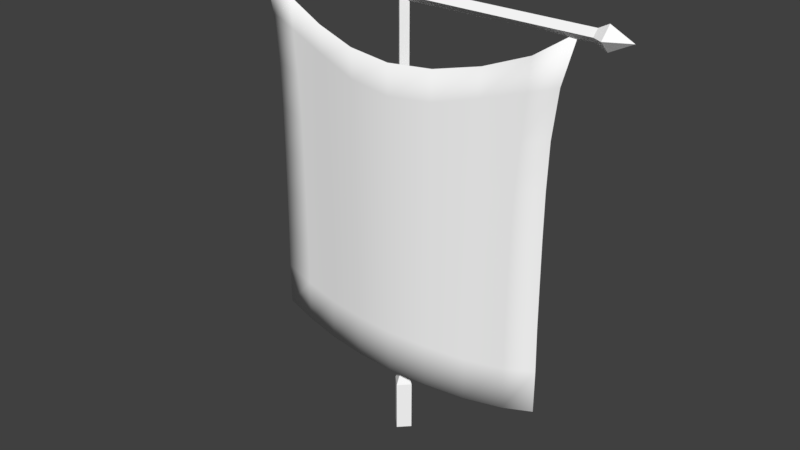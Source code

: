 # Source: Flag.blend  (saved by Blender 2.79.0; exported with 4.5.12 LTS)
import bpy
from mathutils import Matrix  # noqa: F401  (used for matrix-valued properties, if any)

bpy.ops.wm.read_factory_settings(use_empty=True)
scene = bpy.context.scene
scene.name = 'Scene'

# ---- collections
col_collection_1 = bpy.data.collections.new('Collection 1'); scene.collection.children.link(col_collection_1)

# ---- materials (node trees are filled in below, after node groups)
mat_cloth = bpy.data.materials.new('Cloth')
mat_cloth.alpha_threshold = 0.0
mat_cloth.use_transparent_shadow = False
mat_cloth.diffuse_color = (1.0, 1.0, 1.0, 1.0)
mat_cloth.roughness = 0.5

# ---- material node trees

# ---- world
world_world = bpy.data.worlds.new('World'); scene.world = world_world
world_world.color = (0.05088, 0.05088, 0.05088)
world_world.use_sun_shadow = False
world_world.sun_shadow_jitter_overblur = 0.0
world_world.cycles.sampling_method = 'MANUAL'

# ---- meshes
me_wood = bpy.data.meshes.new('Wood')
me_wood.from_pydata([(109.0, 250.0, 3.536), (109.0, 253.5, 4.7e-06), (109.0, 246.5, 5.234e-06), (109.0, 250.0, -3.536), (114.7, 250.0, 6.546), (114.7, 256.5, 1.639e-05), (114.7, 243.5, 5.462e-06), (114.7, 250.0, -6.546), (127.6, 250.0, 4.967e-06), (3.5, 246.5, 5.234e-06), (-109.0, 250.0, 3.536), (-109.0, 253.5, 4.7e-06), (-109.0, 246.5, 5.234e-06), (-109.0, 250.0, -3.536), (3.5, 25.61, 4.027e-06), (-2.299e-16, 250.0, -3.536), (2.299e-16, 250.0, 3.536), (-5.551e-16, 253.5, 4.7e-06), (-114.7, 250.0, 6.546), (-114.7, 256.5, 1.639e-05), (-114.7, 243.5, 5.462e-06), (-114.7, 250.0, -6.546), (-127.6, 250.0, 4.967e-06), (-3.5, 246.5, 5.234e-06), (-2.299e-16, 25.61, -3.536), (2.299e-16, 25.61, 3.536), (-3.5, 25.61, 4.027e-06), (6.115, 19.77, 3.723e-06), (-2.741e-14, 19.77, -6.177), (-2.661e-14, 19.77, 6.177), (-6.115, 19.77, 3.723e-06), (6.115, -10.23, 3.38e-06), (-2.741e-14, -10.23, -6.177), (-2.661e-14, -10.23, 6.177), (-6.115, -10.23, 3.38e-06)], [], [(15, 9, 14, 24), (3, 1, 5, 7), (16, 23, 26, 25), (3, 15, 17, 1), (0, 1, 17, 16), (7, 5, 8), (2, 3, 7, 6), (1, 0, 4, 5), (0, 2, 6, 4), (6, 7, 8), (5, 4, 8), (4, 6, 8), (16, 9, 2, 0), (9, 15, 3, 2), (23, 15, 24, 26), (13, 21, 19, 11), (9, 16, 25, 14), (13, 11, 17, 15), (10, 16, 17, 11), (21, 22, 19), (12, 20, 21, 13), (11, 19, 18, 10), (10, 18, 20, 12), (20, 22, 21), (19, 22, 18), (18, 22, 20), (16, 10, 12, 23), (23, 12, 13, 15), (26, 24, 28, 30), (24, 14, 27, 28), (14, 25, 29, 27), (25, 26, 30, 29), (28, 27, 31, 32), (30, 28, 32, 34), (27, 29, 33, 31), (29, 30, 34, 33)])
me_wood.polygons.foreach_set('use_smooth', [True] * 36)
_k = set([(0, 1), (0, 2), (0, 4), (0, 16), (1, 3), (1, 5), (1, 17), (2, 3), (2, 6), (2, 9), (3, 7), (3, 15), (4, 5), (4, 6), (4, 8), (5, 7), (5, 8), (6, 7), (6, 8), (7, 8), (9, 14), (9, 15), (9, 16), (10, 11), (10, 12), (10, 16), (10, 18), (11, 13), (11, 17), (11, 19), (12, 13), (12, 20), (12, 23), (13, 15), (13, 21), (14, 24), (14, 25), (14, 27), (15, 23), (15, 24), (16, 23), (16, 25), (18, 19), (18, 20), (18, 22), (19, 21), (19, 22), (20, 21), (20, 22), (21, 22), (23, 26), (24, 26), (24, 28), (25, 26), (25, 29), (26, 30), (27, 28), (27, 29), (27, 31), (28, 30), (28, 32), (29, 30), (29, 33), (30, 34)])
me_wood.attributes.new('sharp_edge', 'BOOLEAN', 'EDGE').data.foreach_set('value', [ (min(e.vertices), max(e.vertices)) in _k for e in me_wood.edges])
_uv = me_wood.uv_layers.new(name='UVMap')
_uv.uv.foreach_set('vector', [0.002032, 0.8816, 0.01438, 0.8635, 0.8874, 0.8449, 0.8849, 0.8649, 0.9414, 0.9639, 0.9395, 0.9456, 0.958, 0.947, 0.9585, 0.9637, 0.001271, 0.8459, 0.01355, 0.8278, 0.8806, 0.8058, 0.8841, 0.8251, 0.9414, 0.9639, 0.511, 0.9612, 0.511, 0.9434, 0.9395, 0.9456, 0.9393, 0.9259, 0.9395, 0.9456, 0.511, 0.9434, 0.511, 0.9255, 0.9585, 0.9637, 0.958, 0.947, 0.9986, 0.9496, 0.9392, 0.9829, 0.9414, 0.9639, 0.9585, 0.9637, 0.9642, 0.9905, 0.9395, 0.9456, 0.9393, 0.9259, 0.9611, 0.9294, 0.958, 0.947, 0.9393, 0.9259, 0.9399, 0.9043, 0.9708, 0.8995, 0.9611, 0.9294, 0.9642, 0.9905, 0.9585, 0.9637, 0.9986, 0.9496, 0.958, 0.947, 0.9611, 0.9294, 0.9986, 0.9496, 0.9611, 0.9294, 0.9708, 0.8995, 0.9986, 0.9496, 0.511, 0.9255, 0.5233, 0.9077, 0.9399, 0.9043, 0.9393, 0.9259, 0.5234, 0.9791, 0.511, 0.9612, 0.9414, 0.9639, 0.9392, 0.9829, 0.01508, 0.8993, 0.002032, 0.8816, 0.8849, 0.8649, 0.8823, 0.8843, 0.08053, 0.9639, 0.06344, 0.9637, 0.06389, 0.947, 0.08238, 0.9456, 0.01438, 0.8635, 0.001271, 0.8459, 0.8841, 0.8251, 0.8874, 0.8449, 0.08053, 0.9639, 0.08238, 0.9456, 0.511, 0.9434, 0.511, 0.9612, 0.0826, 0.9259, 0.511, 0.9255, 0.511, 0.9434, 0.08238, 0.9456, 0.06344, 0.9637, 0.02328, 0.9496, 0.06389, 0.947, 0.08266, 0.9829, 0.0577, 0.9905, 0.06344, 0.9637, 0.08053, 0.9639, 0.08238, 0.9456, 0.06389, 0.947, 0.06084, 0.9294, 0.0826, 0.9259, 0.0826, 0.9259, 0.06084, 0.9294, 0.05113, 0.8995, 0.08198, 0.9043, 0.0577, 0.9905, 0.02328, 0.9496, 0.06344, 0.9637, 0.06389, 0.947, 0.02328, 0.9496, 0.06084, 0.9294, 0.06084, 0.9294, 0.02328, 0.9496, 0.05113, 0.8995, 0.511, 0.9255, 0.0826, 0.9259, 0.08198, 0.9043, 0.4986, 0.9077, 0.4985, 0.9791, 0.08266, 0.9829, 0.08053, 0.9639, 0.511, 0.9612, 0.8823, 0.8843, 0.8849, 0.8649, 0.9077, 0.8687, 0.9018, 0.8951, 0.8849, 0.8649, 0.8874, 0.8449, 0.9085, 0.8445, 0.9077, 0.8687, 0.8874, 0.8449, 0.8841, 0.8251, 0.9068, 0.8204, 0.9085, 0.8445, 0.8841, 0.8251, 0.8806, 0.8058, 0.8997, 0.794, 0.9068, 0.8204, 0.9077, 0.8687, 0.9085, 0.8445, 0.9978, 0.8401, 0.9986, 0.8694, 0.9018, 0.8951, 0.9077, 0.8687, 0.9986, 0.8694, 0.998, 0.8993, 0.9085, 0.8445, 0.9068, 0.8204, 0.9956, 0.8111, 0.9978, 0.8401, 0.9068, 0.8204, 0.8997, 0.794, 0.9927, 0.7842, 0.9956, 0.8111])
me_wood.materials.append(mat_cloth)
me_wood.use_remesh_preserve_volume = False
me_wood.use_remesh_preserve_attributes = False
me_wood.use_mirror_vertex_groups = False
me_wood.update()
me_wood.normals_split_custom_set([tuple(v) for v in zip(*[iter([0.7107, -4.306e-10, -0.7035, 0.7107, -4.306e-10, -0.7035, 0.7107, -4.306e-10, -0.7035, 0.7107, -4.306e-10, -0.7035, -0.352, 0.6618, -0.6618, -0.352, 0.6618, -0.6618, -0.352, 0.6618, -0.6618, -0.352, 0.6618, -0.6618, -0.7107, -7.75e-09, 0.7035, -0.7107, -7.75e-09, 0.7035, -0.7107, -7.75e-09, 0.7035, -0.7107, -7.75e-09, 0.7035, 0.0, 0.7071, -0.7071, 0.0, 0.7071, -0.7071, 0.0, 0.7071, -0.7071, 0.0, 0.7071, -0.7071, 0.0, 0.7071, 0.7071, 0.0, 0.7071, 0.7071, 0.0, 0.7071, 0.7071, 0.0, 0.7071, 0.7071, 0.3363, 0.6659, -0.6659, 0.3363, 0.6659, -0.6659, 0.3363, 0.6659, -0.6659, -0.352, -0.6618, -0.6618, -0.352, -0.6618, -0.6618, -0.352, -0.6618, -0.6618, -0.352, -0.6618, -0.6618, -0.352, 0.6618, 0.6618, -0.352, 0.6618, 0.6618, -0.352, 0.6618, 0.6618, -0.352, 0.6618, 0.6618, -0.352, -0.6618, 0.6618, -0.352, -0.6618, 0.6618, -0.352, -0.6618, 0.6618, -0.352, -0.6618, 0.6618, 0.3363, -0.6659, -0.6659, 0.3363, -0.6659, -0.6659, 0.3363, -0.6659, -0.6659, 0.3363, 0.6659, 0.6659, 0.3363, 0.6659, 0.6659, 0.3363, 0.6659, 0.6659, 0.3363, -0.6659, 0.6659, 0.3363, -0.6659, 0.6659, 0.3363, -0.6659, 0.6659, 0.0, -0.7071, 0.7071, 0.0, -0.7071, 0.7071, 0.0, -0.7071, 0.7071, 0.0, -0.7071, 0.7071, 0.0, -0.7071, -0.7071, 0.0, -0.7071, -0.7071, 0.0, -0.7071, -0.7071, 0.0, -0.7071, -0.7071, -0.7107, -4.306e-10, -0.7035, -0.7107, -4.306e-10, -0.7035, -0.7107, -4.306e-10, -0.7035, -0.7107, -4.306e-10, -0.7035, 0.352, 0.6618, -0.6618, 0.352, 0.6618, -0.6618, 0.352, 0.6618, -0.6618, 0.352, 0.6618, -0.6618, 0.7107, -7.75e-09, 0.7035, 0.7107, -7.75e-09, 0.7035, 0.7107, -7.75e-09, 0.7035, 0.7107, -7.75e-09, 0.7035, 0.0, 0.7071, -0.7071, 0.0, 0.7071, -0.7071, 0.0, 0.7071, -0.7071, 0.0, 0.7071, -0.7071, 0.0, 0.7071, 0.7071, 0.0, 0.7071, 0.7071, 0.0, 0.7071, 0.7071, 0.0, 0.7071, 0.7071, -0.3363, 0.6659, -0.6659, -0.3363, 0.6659, -0.6659, -0.3363, 0.6659, -0.6659, 0.352, -0.6618, -0.6618, 0.352, -0.6618, -0.6618, 0.352, -0.6618, -0.6618, 0.352, -0.6618, -0.6618, 0.352, 0.6618, 0.6618, 0.352, 0.6618, 0.6618, 0.352, 0.6618, 0.6618, 0.352, 0.6618, 0.6618, 0.352, -0.6618, 0.6618, 0.352, -0.6618, 0.6618, 0.352, -0.6618, 0.6618, 0.352, -0.6618, 0.6618, -0.3363, -0.6659, -0.6659, -0.3363, -0.6659, -0.6659, -0.3363, -0.6659, -0.6659, -0.3363, 0.6659, 0.6659, -0.3363, 0.6659, 0.6659, -0.3363, 0.6659, 0.6659, -0.3363, -0.6659, 0.6659, -0.3363, -0.6659, 0.6659, -0.3363, -0.6659, 0.6659, 0.0, -0.7071, 0.7071, 0.0, -0.7071, 0.7071, 0.0, -0.7071, 0.7071, 0.0, -0.7071, 0.7071, 0.0, -0.7071, -0.7071, 0.0, -0.7071, -0.7071, 0.0, -0.7071, -0.7071, 0.0, -0.7071, -0.7071, -0.6773, 0.3031, -0.6704, -0.6773, 0.3031, -0.6704, -0.6773, 0.3031, -0.6704, -0.6773, 0.3031, -0.6704, 0.6773, 0.3031, -0.6704, 0.6773, 0.3031, -0.6704, 0.6773, 0.3031, -0.6704, 0.6773, 0.3031, -0.6704, 0.6773, 0.3031, 0.6704, 0.6773, 0.3031, 0.6704, 0.6773, 0.3031, 0.6704, 0.6773, 0.3031, 0.6704, -0.6773, 0.3031, 0.6704, -0.6773, 0.3031, 0.6704, -0.6773, 0.3031, 0.6704, -0.6773, 0.3031, 0.6704, 0.7107, 7.315e-09, -0.7035, 0.7107, 7.315e-09, -0.7035, 0.7107, 7.315e-09, -0.7035, 0.7107, 7.315e-09, -0.7035, -0.7107, 7.315e-09, -0.7035, -0.7107, 7.315e-09, -0.7035, -0.7107, 7.315e-09, -0.7035, -0.7107, 7.315e-09, -0.7035, 0.7107, -1.463e-08, 0.7035, 0.7107, -1.463e-08, 0.7035, 0.7107, -1.463e-08, 0.7035, 0.7107, -1.463e-08, 0.7035, -0.7107, -1.463e-08, 0.7035, -0.7107, -1.463e-08, 0.7035, -0.7107, -1.463e-08, 0.7035, -0.7107, -1.463e-08, 0.7035])] * 3)])
me_cloth = bpy.data.meshes.new('Cloth')
me_cloth.from_pydata([(-89.24, -209.7, 0.6308), (89.41, -209.8, 0.6438), (-100.0, -5.478e-13, 0.02272), (100.0, -5.922e-13, 0.02275), (-92.33, -27.73, 0.4169), (-89.29, -54.67, 0.6476), (-88.46, -81.18, 0.6873), (-88.36, -107.4, 0.7139), (-88.51, -133.3, 0.7048), (-88.72, -159.0, 0.6869), (-89.27, -184.5, 0.6355), (-71.21, -214.4, 2.909), (-48.29, -216.4, 7.035), (-24.18, -215.9, 11.11), (0.1626, -215.6, 12.95), (24.21, -215.9, 11.15), (48.29, -216.4, 7.094), (71.31, -214.4, 2.945), (89.4, -184.5, 0.6376), (88.83, -159.1, 0.6811), (88.61, -133.4, 0.6986), (88.46, -107.4, 0.7078), (88.55, -81.21, 0.6814), (89.36, -54.69, 0.6426), (92.37, -27.74, 0.415), (77.16, -15.36, 1.783), (52.29, -24.77, 6.204), (26.42, -30.59, 10.81), (0.001617, -32.55, 12.95), (-26.41, -30.59, 10.81), (-52.29, -24.77, 6.204), (-77.16, -15.36, 1.782), (-70.72, -189.2, 3.001), (-70.48, -163.7, 3.048), (-70.66, -138.0, 3.021), (-71.05, -112.0, 2.956), (-71.79, -85.84, 2.822), (-73.54, -59.44, 2.487), (-76.34, -33.11, 2.157), (-48.23, -191.2, 7.062), (-48.68, -165.7, 6.988), (-49.36, -140.1, 6.861), (-50.07, -114.3, 6.729), (-50.86, -88.29, 6.574), (-51.56, -62.44, 6.374), (-51.5, -40.91, 6.335), (-24.22, -190.6, 11.12), (-24.3, -165.2, 11.12), (-24.84, -139.6, 11.04), (-25.36, -114.1, 10.97), (-25.7, -88.78, 10.92), (-25.94, -66.02, 10.87), (-26.15, -47.98, 10.84), (0.07551, -190.4, 12.95), (0.02035, -164.9, 12.95), (0.0152, -139.4, 12.95), (0.01213, -114.0, 12.95), (0.008229, -90.2, 12.95), (0.007414, -68.88, 12.95), (0.003519, -50.41, 12.95), (24.26, -190.6, 11.14), (24.34, -165.2, 11.12), (24.88, -139.6, 11.04), (25.38, -114.1, 10.97), (25.72, -88.78, 10.92), (25.96, -66.02, 10.87), (26.16, -47.97, 10.84), (48.27, -191.2, 7.082), (48.71, -165.7, 6.989), (49.39, -140.1, 6.86), (50.1, -114.3, 6.727), (50.88, -88.29, 6.573), (51.57, -62.44, 6.374), (51.5, -40.91, 6.334), (70.84, -189.2, 3.007), (70.56, -163.7, 3.042), (70.73, -138.0, 3.014), (71.12, -112.1, 2.949), (71.85, -85.86, 2.815), (73.58, -59.45, 2.482), (76.35, -33.12, 2.156), (-89.24, -209.7, 0.6208), (89.41, -209.8, 0.6338), (-100.0, -1.801e-05, 0.01273), (100.0, -1.801e-05, 0.01276), (-92.33, -27.73, 0.4069), (-89.29, -54.67, 0.6376), (-88.46, -81.18, 0.6773), (-88.36, -107.4, 0.7039), (-88.51, -133.3, 0.6948), (-88.72, -159.0, 0.6769), (-89.27, -184.5, 0.6256), (-71.21, -214.4, 2.899), (-48.29, -216.4, 7.025), (-24.17, -215.9, 11.1), (0.1626, -215.6, 12.94), (24.21, -215.9, 11.14), (48.29, -216.4, 7.084), (71.31, -214.4, 2.935), (89.4, -184.5, 0.6276), (88.83, -159.1, 0.6712), (88.61, -133.4, 0.6886), (88.46, -107.4, 0.6978), (88.55, -81.21, 0.6714), (89.36, -54.69, 0.6327), (92.37, -27.74, 0.405), (77.16, -15.36, 1.773), (52.29, -24.77, 6.194), (26.41, -30.59, 10.8), (0.001617, -32.55, 12.94), (-26.41, -30.59, 10.8), (-52.29, -24.77, 6.194), (-77.16, -15.36, 1.772), (-70.72, -189.2, 2.991), (-70.48, -163.7, 3.038), (-70.66, -138.0, 3.011), (-71.05, -112.0, 2.946), (-71.79, -85.84, 2.812), (-73.54, -59.44, 2.477), (-76.33, -33.11, 2.147), (-48.23, -191.2, 7.052), (-48.68, -165.7, 6.978), (-49.36, -140.1, 6.851), (-50.07, -114.3, 6.719), (-50.86, -88.29, 6.564), (-51.56, -62.44, 6.364), (-51.5, -40.91, 6.325), (-24.22, -190.6, 11.11), (-24.3, -165.2, 11.11), (-24.84, -139.6, 11.03), (-25.35, -114.1, 10.96), (-25.7, -88.78, 10.91), (-25.94, -66.02, 10.86), (-26.15, -47.98, 10.83), (0.07551, -190.4, 12.94), (0.02035, -164.9, 12.94), (0.0152, -139.4, 12.94), (0.01213, -114.0, 12.94), (0.008229, -90.2, 12.94), (0.007414, -68.88, 12.94), (0.003519, -50.41, 12.94), (24.26, -190.6, 11.13), (24.34, -165.2, 11.11), (24.87, -139.6, 11.03), (25.38, -114.1, 10.96), (25.72, -88.78, 10.91), (25.96, -66.02, 10.86), (26.16, -47.97, 10.83), (48.27, -191.2, 7.072), (48.71, -165.7, 6.979), (49.39, -140.1, 6.85), (50.1, -114.3, 6.717), (50.88, -88.29, 6.563), (51.57, -62.44, 6.364), (51.5, -40.91, 6.324), (70.84, -189.2, 2.997), (70.56, -163.7, 3.032), (70.73, -138.0, 3.004), (71.12, -112.1, 2.939), (71.85, -85.86, 2.805), (73.58, -59.45, 2.472), (76.35, -33.12, 2.146)], [], [(80, 24, 3, 25), (4, 38, 31, 2), (38, 45, 30, 31), (45, 52, 29, 30), (52, 59, 28, 29), (59, 66, 27, 28), (66, 73, 26, 27), (73, 80, 25, 26), (0, 11, 32, 10), (10, 32, 33, 9), (9, 33, 34, 8), (8, 34, 35, 7), (7, 35, 36, 6), (6, 36, 37, 5), (5, 37, 38, 4), (11, 12, 39, 32), (32, 39, 40, 33), (33, 40, 41, 34), (34, 41, 42, 35), (35, 42, 43, 36), (36, 43, 44, 37), (37, 44, 45, 38), (12, 13, 46, 39), (39, 46, 47, 40), (40, 47, 48, 41), (41, 48, 49, 42), (42, 49, 50, 43), (43, 50, 51, 44), (44, 51, 52, 45), (13, 14, 53, 46), (46, 53, 54, 47), (47, 54, 55, 48), (48, 55, 56, 49), (49, 56, 57, 50), (50, 57, 58, 51), (51, 58, 59, 52), (14, 15, 60, 53), (53, 60, 61, 54), (54, 61, 62, 55), (55, 62, 63, 56), (56, 63, 64, 57), (57, 64, 65, 58), (58, 65, 66, 59), (15, 16, 67, 60), (60, 67, 68, 61), (61, 68, 69, 62), (62, 69, 70, 63), (63, 70, 71, 64), (64, 71, 72, 65), (65, 72, 73, 66), (16, 17, 74, 67), (67, 74, 75, 68), (68, 75, 76, 69), (69, 76, 77, 70), (70, 77, 78, 71), (71, 78, 79, 72), (72, 79, 80, 73), (17, 1, 18, 74), (74, 18, 19, 75), (75, 19, 20, 76), (76, 20, 21, 77), (77, 21, 22, 78), (78, 22, 23, 79), (79, 23, 24, 80), (161, 106, 84, 105), (85, 83, 112, 119), (119, 112, 111, 126), (126, 111, 110, 133), (133, 110, 109, 140), (140, 109, 108, 147), (147, 108, 107, 154), (154, 107, 106, 161), (81, 91, 113, 92), (91, 90, 114, 113), (90, 89, 115, 114), (89, 88, 116, 115), (88, 87, 117, 116), (87, 86, 118, 117), (86, 85, 119, 118), (92, 113, 120, 93), (113, 114, 121, 120), (114, 115, 122, 121), (115, 116, 123, 122), (116, 117, 124, 123), (117, 118, 125, 124), (118, 119, 126, 125), (93, 120, 127, 94), (120, 121, 128, 127), (121, 122, 129, 128), (122, 123, 130, 129), (123, 124, 131, 130), (124, 125, 132, 131), (125, 126, 133, 132), (94, 127, 134, 95), (127, 128, 135, 134), (128, 129, 136, 135), (129, 130, 137, 136), (130, 131, 138, 137), (131, 132, 139, 138), (132, 133, 140, 139), (95, 134, 141, 96), (134, 135, 142, 141), (135, 136, 143, 142), (136, 137, 144, 143), (137, 138, 145, 144), (138, 139, 146, 145), (139, 140, 147, 146), (96, 141, 148, 97), (141, 142, 149, 148), (142, 143, 150, 149), (143, 144, 151, 150), (144, 145, 152, 151), (145, 146, 153, 152), (146, 147, 154, 153), (97, 148, 155, 98), (148, 149, 156, 155), (149, 150, 157, 156), (150, 151, 158, 157), (151, 152, 159, 158), (152, 153, 160, 159), (153, 154, 161, 160), (98, 155, 99, 82), (155, 156, 100, 99), (156, 157, 101, 100), (157, 158, 102, 101), (158, 159, 103, 102), (159, 160, 104, 103), (160, 161, 105, 104), (3, 24, 105, 84), (25, 3, 84, 106), (2, 31, 112, 83), (4, 2, 83, 85), (31, 30, 111, 112), (30, 29, 110, 111), (29, 28, 109, 110), (28, 27, 108, 109), (27, 26, 107, 108), (26, 25, 106, 107), (11, 0, 81, 92), (0, 10, 91, 81), (10, 9, 90, 91), (9, 8, 89, 90), (8, 7, 88, 89), (7, 6, 87, 88), (6, 5, 86, 87), (5, 4, 85, 86), (12, 11, 92, 93), (13, 12, 93, 94), (14, 13, 94, 95), (15, 14, 95, 96), (16, 15, 96, 97), (17, 16, 97, 98), (1, 17, 98, 82), (18, 1, 82, 99), (19, 18, 99, 100), (20, 19, 100, 101), (21, 20, 101, 102), (22, 21, 102, 103), (23, 22, 103, 104), (24, 23, 104, 105)])
me_cloth.polygons.foreach_set('use_smooth', [True] * 160)
_uv = me_cloth.uv_layers.new(name='UVMap')
_uv.uv.foreach_set('vector', [0.7116, 0.6817, 0.7757, 0.7016, 0.8063, 0.8042, 0.7148, 0.7474, 0.0362, 0.7016, 0.1003, 0.6817, 0.09695, 0.7474, 0.005497, 0.8042, 0.1003, 0.6817, 0.1997, 0.6528, 0.1965, 0.7126, 0.09695, 0.7474, 0.1997, 0.6528, 0.3012, 0.6267, 0.3001, 0.691, 0.1965, 0.7126, 0.3012, 0.6267, 0.4059, 0.6177, 0.4059, 0.6838, 0.3001, 0.691, 0.4059, 0.6177, 0.5106, 0.6267, 0.5117, 0.691, 0.4059, 0.6838, 0.5106, 0.6267, 0.6121, 0.6528, 0.6153, 0.7126, 0.5117, 0.691, 0.6121, 0.6528, 0.7116, 0.6817, 0.7148, 0.7474, 0.6153, 0.7126, 0.04857, 0.02822, 0.1208, 0.01088, 0.1227, 0.1042, 0.04845, 0.1216, 0.04845, 0.1216, 0.1227, 0.1042, 0.1237, 0.1985, 0.05065, 0.2158, 0.05065, 0.2158, 0.1237, 0.1985, 0.123, 0.2936, 0.05151, 0.3109, 0.05151, 0.3109, 0.123, 0.2936, 0.1214, 0.3897, 0.05209, 0.4069, 0.05209, 0.4069, 0.1214, 0.3897, 0.1184, 0.4866, 0.05169, 0.5039, 0.05169, 0.5039, 0.1184, 0.4866, 0.1114, 0.5843, 0.04837, 0.6019, 0.04837, 0.6019, 0.1114, 0.5843, 0.1003, 0.6817, 0.0362, 0.7016, 0.1208, 0.01088, 0.2126, 0.003411, 0.2128, 0.09679, 0.1227, 0.1042, 0.1227, 0.1042, 0.2128, 0.09679, 0.211, 0.191, 0.1237, 0.1985, 0.1237, 0.1985, 0.211, 0.191, 0.2083, 0.2858, 0.123, 0.2936, 0.123, 0.2936, 0.2083, 0.2858, 0.2054, 0.3814, 0.1214, 0.3897, 0.1214, 0.3897, 0.2054, 0.3814, 0.2023, 0.4775, 0.1184, 0.4866, 0.1184, 0.4866, 0.2023, 0.4775, 0.1995, 0.5732, 0.1114, 0.5843, 0.1114, 0.5843, 0.1995, 0.5732, 0.1997, 0.6528, 0.1003, 0.6817, 0.2126, 0.003411, 0.3091, 0.005535, 0.3089, 0.0989, 0.2128, 0.09679, 0.2128, 0.09679, 0.3089, 0.0989, 0.3086, 0.1931, 0.211, 0.191, 0.211, 0.191, 0.3086, 0.1931, 0.3064, 0.2878, 0.2083, 0.2858, 0.2083, 0.2858, 0.3064, 0.2878, 0.3044, 0.382, 0.2054, 0.3814, 0.2054, 0.3814, 0.3044, 0.382, 0.303, 0.4757, 0.2023, 0.4775, 0.2023, 0.4775, 0.303, 0.4757, 0.302, 0.5599, 0.1995, 0.5732, 0.1995, 0.5732, 0.302, 0.5599, 0.3012, 0.6267, 0.1997, 0.6528, 0.3091, 0.005535, 0.4065, 0.006527, 0.4062, 0.0999, 0.3089, 0.0989, 0.3089, 0.0989, 0.4062, 0.0999, 0.406, 0.1941, 0.3086, 0.1931, 0.3086, 0.1931, 0.406, 0.1941, 0.406, 0.2886, 0.3064, 0.2878, 0.3064, 0.2878, 0.406, 0.2886, 0.4059, 0.3823, 0.3044, 0.382, 0.3044, 0.382, 0.4059, 0.3823, 0.4059, 0.4705, 0.303, 0.4757, 0.303, 0.4757, 0.4059, 0.4705, 0.4059, 0.5494, 0.302, 0.5599, 0.302, 0.5599, 0.4059, 0.5494, 0.4059, 0.6177, 0.3012, 0.6267, 0.4065, 0.006527, 0.5028, 0.005563, 0.503, 0.09893, 0.4062, 0.0999, 0.4062, 0.0999, 0.503, 0.09893, 0.5034, 0.1932, 0.406, 0.1941, 0.406, 0.1941, 0.5034, 0.1932, 0.5055, 0.2878, 0.406, 0.2886, 0.406, 0.2886, 0.5055, 0.2878, 0.5075, 0.382, 0.4059, 0.3823, 0.4059, 0.3823, 0.5075, 0.382, 0.5089, 0.4757, 0.4059, 0.4705, 0.4059, 0.4705, 0.5089, 0.4757, 0.5098, 0.5599, 0.4059, 0.5494, 0.4059, 0.5494, 0.5098, 0.5599, 0.5106, 0.6267, 0.4059, 0.6177, 0.5028, 0.005563, 0.5993, 0.003437, 0.5992, 0.09682, 0.503, 0.09893, 0.503, 0.09893, 0.5992, 0.09682, 0.6009, 0.191, 0.5034, 0.1932, 0.5034, 0.1932, 0.6009, 0.191, 0.6037, 0.2859, 0.5055, 0.2878, 0.5055, 0.2878, 0.6037, 0.2859, 0.6065, 0.3814, 0.5075, 0.382, 0.5075, 0.382, 0.6065, 0.3814, 0.6096, 0.4776, 0.5089, 0.4757, 0.5089, 0.4757, 0.6096, 0.4776, 0.6124, 0.5732, 0.5098, 0.5599, 0.5098, 0.5599, 0.6124, 0.5732, 0.6121, 0.6528, 0.5106, 0.6267, 0.5993, 0.003437, 0.6914, 0.0108, 0.6895, 0.1042, 0.5992, 0.09682, 0.5992, 0.09682, 0.6895, 0.1042, 0.6884, 0.1984, 0.6009, 0.191, 0.6009, 0.191, 0.6884, 0.1984, 0.6891, 0.2935, 0.6037, 0.2859, 0.6037, 0.2859, 0.6891, 0.2935, 0.6906, 0.3896, 0.6065, 0.3814, 0.6065, 0.3814, 0.6906, 0.3896, 0.6936, 0.4865, 0.6096, 0.4776, 0.6096, 0.4776, 0.6936, 0.4865, 0.7005, 0.5842, 0.6124, 0.5732, 0.6124, 0.5732, 0.7005, 0.5842, 0.7116, 0.6817, 0.6121, 0.6528, 0.6914, 0.0108, 0.7639, 0.02806, 0.7639, 0.1214, 0.6895, 0.1042, 0.6895, 0.1042, 0.7639, 0.1214, 0.7616, 0.2157, 0.6884, 0.1984, 0.6884, 0.1984, 0.7616, 0.2157, 0.7607, 0.3108, 0.6891, 0.2935, 0.6891, 0.2935, 0.7607, 0.3108, 0.7601, 0.4068, 0.6906, 0.3896, 0.6906, 0.3896, 0.7601, 0.4068, 0.7605, 0.5038, 0.6936, 0.4865, 0.6936, 0.4865, 0.7605, 0.5038, 0.7637, 0.6019, 0.7005, 0.5842, 0.7005, 0.5842, 0.7637, 0.6019, 0.7757, 0.7016, 0.7116, 0.6817, 0.7116, 0.6817, 0.7148, 0.7474, 0.8063, 0.8042, 0.7757, 0.7016, 0.0362, 0.7016, 0.005497, 0.8042, 0.09695, 0.7474, 0.1003, 0.6817, 0.1003, 0.6817, 0.09695, 0.7474, 0.1965, 0.7126, 0.1997, 0.6528, 0.1997, 0.6528, 0.1965, 0.7126, 0.3001, 0.691, 0.3012, 0.6267, 0.3012, 0.6267, 0.3001, 0.691, 0.4059, 0.6838, 0.4059, 0.6177, 0.4059, 0.6177, 0.4059, 0.6838, 0.5117, 0.691, 0.5106, 0.6267, 0.5106, 0.6267, 0.5117, 0.691, 0.6153, 0.7126, 0.6121, 0.6528, 0.6121, 0.6528, 0.6153, 0.7126, 0.7148, 0.7474, 0.7116, 0.6817, 0.04857, 0.02822, 0.04845, 0.1216, 0.1227, 0.1042, 0.1208, 0.01088, 0.04845, 0.1216, 0.05065, 0.2158, 0.1237, 0.1985, 0.1227, 0.1042, 0.05065, 0.2158, 0.05151, 0.3109, 0.123, 0.2936, 0.1237, 0.1985, 0.05151, 0.3109, 0.05209, 0.4069, 0.1214, 0.3897, 0.123, 0.2936, 0.05209, 0.4069, 0.05169, 0.5039, 0.1184, 0.4866, 0.1214, 0.3897, 0.05169, 0.5039, 0.04837, 0.6019, 0.1114, 0.5843, 0.1184, 0.4866, 0.04837, 0.6019, 0.0362, 0.7016, 0.1003, 0.6817, 0.1114, 0.5843, 0.1208, 0.01088, 0.1227, 0.1042, 0.2128, 0.09679, 0.2126, 0.003411, 0.1227, 0.1042, 0.1237, 0.1985, 0.211, 0.191, 0.2128, 0.09679, 0.1237, 0.1985, 0.123, 0.2936, 0.2083, 0.2858, 0.211, 0.191, 0.123, 0.2936, 0.1214, 0.3897, 0.2054, 0.3814, 0.2083, 0.2858, 0.1214, 0.3897, 0.1184, 0.4866, 0.2023, 0.4775, 0.2054, 0.3814, 0.1184, 0.4866, 0.1114, 0.5843, 0.1995, 0.5732, 0.2023, 0.4775, 0.1114, 0.5843, 0.1003, 0.6817, 0.1997, 0.6528, 0.1995, 0.5732, 0.2126, 0.003411, 0.2128, 0.09679, 0.3089, 0.0989, 0.3091, 0.005535, 0.2128, 0.09679, 0.211, 0.191, 0.3086, 0.1931, 0.3089, 0.0989, 0.211, 0.191, 0.2083, 0.2858, 0.3064, 0.2878, 0.3086, 0.1931, 0.2083, 0.2858, 0.2054, 0.3814, 0.3044, 0.382, 0.3064, 0.2878, 0.2054, 0.3814, 0.2023, 0.4775, 0.303, 0.4757, 0.3044, 0.382, 0.2023, 0.4775, 0.1995, 0.5732, 0.302, 0.5599, 0.303, 0.4757, 0.1995, 0.5732, 0.1997, 0.6528, 0.3012, 0.6267, 0.302, 0.5599, 0.3091, 0.005535, 0.3089, 0.0989, 0.4062, 0.0999, 0.4065, 0.006527, 0.3089, 0.0989, 0.3086, 0.1931, 0.406, 0.1941, 0.4062, 0.0999, 0.3086, 0.1931, 0.3064, 0.2878, 0.406, 0.2886, 0.406, 0.1941, 0.3064, 0.2878, 0.3044, 0.382, 0.4059, 0.3823, 0.406, 0.2886, 0.3044, 0.382, 0.303, 0.4757, 0.4059, 0.4705, 0.4059, 0.3823, 0.303, 0.4757, 0.302, 0.5599, 0.4059, 0.5494, 0.4059, 0.4705, 0.302, 0.5599, 0.3012, 0.6267, 0.4059, 0.6177, 0.4059, 0.5494, 0.4065, 0.006527, 0.4062, 0.0999, 0.503, 0.09893, 0.5028, 0.005563, 0.4062, 0.0999, 0.406, 0.1941, 0.5034, 0.1932, 0.503, 0.09893, 0.406, 0.1941, 0.406, 0.2886, 0.5055, 0.2878, 0.5034, 0.1932, 0.406, 0.2886, 0.4059, 0.3823, 0.5075, 0.382, 0.5055, 0.2878, 0.4059, 0.3823, 0.4059, 0.4705, 0.5089, 0.4757, 0.5075, 0.382, 0.4059, 0.4705, 0.4059, 0.5494, 0.5098, 0.5599, 0.5089, 0.4757, 0.4059, 0.5494, 0.4059, 0.6177, 0.5106, 0.6267, 0.5098, 0.5599, 0.5028, 0.005563, 0.503, 0.09893, 0.5992, 0.09682, 0.5993, 0.003437, 0.503, 0.09893, 0.5034, 0.1932, 0.6009, 0.191, 0.5992, 0.09682, 0.5034, 0.1932, 0.5055, 0.2878, 0.6037, 0.2859, 0.6009, 0.191, 0.5055, 0.2878, 0.5075, 0.382, 0.6065, 0.3814, 0.6037, 0.2859, 0.5075, 0.382, 0.5089, 0.4757, 0.6096, 0.4776, 0.6065, 0.3814, 0.5089, 0.4757, 0.5098, 0.5599, 0.6124, 0.5732, 0.6096, 0.4776, 0.5098, 0.5599, 0.5106, 0.6267, 0.6121, 0.6528, 0.6124, 0.5732, 0.5993, 0.003437, 0.5992, 0.09682, 0.6895, 0.1042, 0.6914, 0.0108, 0.5992, 0.09682, 0.6009, 0.191, 0.6884, 0.1984, 0.6895, 0.1042, 0.6009, 0.191, 0.6037, 0.2859, 0.6891, 0.2935, 0.6884, 0.1984, 0.6037, 0.2859, 0.6065, 0.3814, 0.6906, 0.3896, 0.6891, 0.2935, 0.6065, 0.3814, 0.6096, 0.4776, 0.6936, 0.4865, 0.6906, 0.3896, 0.6096, 0.4776, 0.6124, 0.5732, 0.7005, 0.5842, 0.6936, 0.4865, 0.6124, 0.5732, 0.6121, 0.6528, 0.7116, 0.6817, 0.7005, 0.5842, 0.6914, 0.0108, 0.6895, 0.1042, 0.7639, 0.1214, 0.7639, 0.02806, 0.6895, 0.1042, 0.6884, 0.1984, 0.7616, 0.2157, 0.7639, 0.1214, 0.6884, 0.1984, 0.6891, 0.2935, 0.7607, 0.3108, 0.7616, 0.2157, 0.6891, 0.2935, 0.6906, 0.3896, 0.7601, 0.4068, 0.7607, 0.3108, 0.6906, 0.3896, 0.6936, 0.4865, 0.7605, 0.5038, 0.7601, 0.4068, 0.6936, 0.4865, 0.7005, 0.5842, 0.7637, 0.6019, 0.7605, 0.5038, 0.7005, 0.5842, 0.7116, 0.6817, 0.7757, 0.7016, 0.7637, 0.6019, 0.8063, 0.8042, 0.7757, 0.7016, 0.7757, 0.7016, 0.8063, 0.8042, 0.7148, 0.7474, 0.8063, 0.8042, 0.8063, 0.8042, 0.7148, 0.7474, 0.005497, 0.8042, 0.09695, 0.7474, 0.09695, 0.7474, 0.005497, 0.8042, 0.0362, 0.7016, 0.005497, 0.8042, 0.005497, 0.8042, 0.0362, 0.7016, 0.09695, 0.7474, 0.1965, 0.7126, 0.1965, 0.7126, 0.09695, 0.7474, 0.1965, 0.7126, 0.3001, 0.691, 0.3001, 0.691, 0.1965, 0.7126, 0.3001, 0.691, 0.4059, 0.6838, 0.4059, 0.6838, 0.3001, 0.691, 0.4059, 0.6838, 0.5117, 0.691, 0.5117, 0.691, 0.4059, 0.6838, 0.5117, 0.691, 0.6153, 0.7126, 0.6153, 0.7126, 0.5117, 0.691, 0.6153, 0.7126, 0.7148, 0.7474, 0.7148, 0.7474, 0.6153, 0.7126, 0.1208, 0.01088, 0.04857, 0.02822, 0.04857, 0.02822, 0.1208, 0.01088, 0.04857, 0.02822, 0.04845, 0.1216, 0.04845, 0.1216, 0.04857, 0.02822, 0.04845, 0.1216, 0.05065, 0.2158, 0.05065, 0.2158, 0.04845, 0.1216, 0.05065, 0.2158, 0.05151, 0.3109, 0.05151, 0.3109, 0.05065, 0.2158, 0.05151, 0.3109, 0.05209, 0.4069, 0.05209, 0.4069, 0.05151, 0.3109, 0.05209, 0.4069, 0.05169, 0.5039, 0.05169, 0.5039, 0.05209, 0.4069, 0.05169, 0.5039, 0.04837, 0.6019, 0.04837, 0.6019, 0.05169, 0.5039, 0.04837, 0.6019, 0.0362, 0.7016, 0.0362, 0.7016, 0.04837, 0.6019, 0.2126, 0.003411, 0.1208, 0.01088, 0.1208, 0.01088, 0.2126, 0.003411, 0.3091, 0.005535, 0.2126, 0.003411, 0.2126, 0.003411, 0.3091, 0.005535, 0.4065, 0.006527, 0.3091, 0.005535, 0.3091, 0.005535, 0.4065, 0.006527, 0.5028, 0.005563, 0.4065, 0.006527, 0.4065, 0.006527, 0.5028, 0.005563, 0.5993, 0.003437, 0.5028, 0.005563, 0.5028, 0.005563, 0.5993, 0.003437, 0.6914, 0.0108, 0.5993, 0.003437, 0.5993, 0.003437, 0.6914, 0.0108, 0.7639, 0.02806, 0.6914, 0.0108, 0.6914, 0.0108, 0.7639, 0.02806, 0.7639, 0.1214, 0.7639, 0.02806, 0.7639, 0.02806, 0.7639, 0.1214, 0.7616, 0.2157, 0.7639, 0.1214, 0.7639, 0.1214, 0.7616, 0.2157, 0.7607, 0.3108, 0.7616, 0.2157, 0.7616, 0.2157, 0.7607, 0.3108, 0.7601, 0.4068, 0.7607, 0.3108, 0.7607, 0.3108, 0.7601, 0.4068, 0.7605, 0.5038, 0.7601, 0.4068, 0.7601, 0.4068, 0.7605, 0.5038, 0.7637, 0.6019, 0.7605, 0.5038, 0.7605, 0.5038, 0.7637, 0.6019, 0.7757, 0.7016, 0.7637, 0.6019, 0.7637, 0.6019, 0.7757, 0.7016])
me_cloth.materials.append(mat_cloth)
me_cloth.use_remesh_preserve_volume = False
me_cloth.use_remesh_preserve_attributes = False
me_cloth.use_mirror_vertex_groups = False
me_cloth.update()
me_cloth.normals_split_custom_set([tuple(v) for v in zip(*[iter([0.1359, 0.001093, 0.9907, 0.7252, -0.1267, 0.6768, 0.5144, 0.686, 0.5146, -0.2316, 0.628, 0.7429, -0.725, -0.1275, 0.6768, -0.136, 0.00107, 0.9907, 0.2316, 0.628, 0.7429, -0.5148, 0.6857, 0.5145, -0.136, 0.00107, 0.9907, -0.1721, 0.0006321, 0.9851, 0.07143, 0.6777, 0.7319, 0.2316, 0.628, 0.7429, -0.1721, 0.0006321, 0.9851, -0.1274, 0.0002283, 0.9919, -0.0007098, 0.6773, 0.7357, 0.07143, 0.6777, 0.7319, -0.1274, 0.0002283, 0.9919, -3.557e-06, 0.0002361, 1.0, 6.5e-06, 0.6713, 0.7412, -0.0007098, 0.6773, 0.7357, -3.557e-06, 0.0002361, 1.0, 0.1274, 0.0002697, 0.9919, 0.0007082, 0.6773, 0.7357, 6.5e-06, 0.6713, 0.7412, 0.1274, 0.0002697, 0.9919, 0.1721, 0.0006764, 0.9851, -0.07148, 0.6775, 0.732, 0.0007082, 0.6773, 0.7357, 0.1721, 0.0006764, 0.9851, 0.1359, 0.001093, 0.9907, -0.2316, 0.628, 0.7429, -0.07148, 0.6775, 0.732, -0.6853, -0.4959, 0.5334, -0.2233, -0.7152, 0.6622, -0.1523, -0.0003609, 0.9883, -0.767, 0.006808, 0.6416, -0.767, 0.006808, 0.6416, -0.1523, -0.0003609, 0.9883, -0.1529, 2.495e-05, 0.9882, -0.7638, 0.01029, 0.6454, -0.7638, 0.01029, 0.6454, -0.1529, 2.495e-05, 0.9882, -0.153, 0.0001734, 0.9882, -0.765, 0.00498, 0.644, -0.765, 0.00498, 0.644, -0.153, 0.0001734, 0.9882, -0.1526, 0.0004003, 0.9883, -0.7641, 0.001112, 0.6451, -0.7641, 0.001112, 0.6451, -0.1526, 0.0004003, 0.9883, -0.1508, 0.001093, 0.9886, -0.7608, -0.01116, 0.6489, -0.7608, -0.01116, 0.6489, -0.1508, 0.001093, 0.9886, -0.1456, -0.0002135, 0.9894, -0.7501, -0.04878, 0.6595, -0.7501, -0.04878, 0.6595, -0.1456, -0.0002135, 0.9894, -0.136, 0.00107, 0.9907, -0.725, -0.1275, 0.6768, -0.2233, -0.7152, 0.6622, -0.1392, -0.7172, 0.6828, -0.1721, -0.0003705, 0.9851, -0.1523, -0.0003609, 0.9883, -0.1523, -0.0003609, 0.9883, -0.1721, -0.0003705, 0.9851, -0.1724, -0.0001506, 0.985, -0.1529, 2.495e-05, 0.9882, -0.1529, 2.495e-05, 0.9882, -0.1724, -0.0001506, 0.985, -0.1728, -6.876e-05, 0.985, -0.153, 0.0001734, 0.9882, -0.153, 0.0001734, 0.9882, -0.1728, -6.876e-05, 0.985, -0.1731, 8.558e-05, 0.9849, -0.1526, 0.0004003, 0.9883, -0.1526, 0.0004003, 0.9883, -0.1731, 8.558e-05, 0.9849, -0.1732, 0.001013, 0.9849, -0.1508, 0.001093, 0.9886, -0.1508, 0.001093, 0.9886, -0.1732, 0.001013, 0.9849, -0.1728, 0.0006736, 0.985, -0.1456, -0.0002135, 0.9894, -0.1456, -0.0002135, 0.9894, -0.1728, 0.0006736, 0.985, -0.1721, 0.0006321, 0.9851, -0.136, 0.00107, 0.9907, -0.1392, -0.7172, 0.6828, -0.07551, -0.6958, 0.7142, -0.121, -0.0003184, 0.9927, -0.1721, -0.0003705, 0.9851, -0.1721, -0.0003705, 0.9851, -0.121, -0.0003184, 0.9927, -0.1211, 3.142e-05, 0.9926, -0.1724, -0.0001506, 0.985, -0.1724, -0.0001506, 0.985, -0.1211, 3.142e-05, 0.9926, -0.1224, 0.0002446, 0.9925, -0.1728, -6.876e-05, 0.985, -0.1728, -6.876e-05, 0.985, -0.1224, 0.0002446, 0.9925, -0.1236, 0.000318, 0.9923, -0.1731, 8.558e-05, 0.9849, -0.1731, 8.558e-05, 0.9849, -0.1236, 0.000318, 0.9923, -0.1248, 0.0008157, 0.9922, -0.1732, 0.001013, 0.9849, -0.1732, 0.001013, 0.9849, -0.1248, 0.0008157, 0.9922, -0.1262, 0.0009006, 0.992, -0.1728, 0.0006736, 0.985, -0.1728, 0.0006736, 0.985, -0.1262, 0.0009006, 0.992, -0.1274, 0.0002283, 0.9919, -0.1721, 0.0006321, 0.9851, -0.07551, -0.6958, 0.7142, -6.007e-06, -0.6878, 0.7259, -0.0001906, 7.686e-05, 1.0, -0.121, -0.0003184, 0.9927, -0.121, -0.0003184, 0.9927, -0.0001906, 7.686e-05, 1.0, -8.136e-05, 0.0003733, 1.0, -0.1211, 3.142e-05, 0.9926, -0.1211, 3.142e-05, 0.9926, -8.136e-05, 0.0003733, 1.0, -2.723e-07, 0.0006333, 1.0, -0.1224, 0.0002446, 0.9925, -0.1224, 0.0002446, 0.9925, -2.723e-07, 0.0006333, 1.0, 2.726e-06, 0.0005861, 1.0, -0.1236, 0.000318, 0.9923, -0.1236, 0.000318, 0.9923, 2.726e-06, 0.0005861, 1.0, -2.308e-06, 0.000634, 1.0, -0.1248, 0.0008157, 0.9922, -0.1248, 0.0008157, 0.9922, -2.308e-06, 0.000634, 1.0, 4.02e-06, 0.0004695, 1.0, -0.1262, 0.0009006, 0.992, -0.1262, 0.0009006, 0.992, 4.02e-06, 0.0004695, 1.0, -3.557e-06, 0.0002361, 1.0, -0.1274, 0.0002283, 0.9919, -6.007e-06, -0.6878, 0.7259, 0.0753, -0.6958, 0.7142, 0.1207, 0.0004286, 0.9927, -0.0001906, 7.686e-05, 1.0, -0.0001906, 7.686e-05, 1.0, 0.1207, 0.0004286, 0.9927, 0.1211, 0.0003433, 0.9926, -8.136e-05, 0.0003733, 1.0, -8.136e-05, 0.0003733, 1.0, 0.1211, 0.0003433, 0.9926, 0.1224, 0.0002856, 0.9925, -2.723e-07, 0.0006333, 1.0, -2.723e-07, 0.0006333, 1.0, 0.1224, 0.0002856, 0.9925, 0.1236, 0.0003521, 0.9923, 2.726e-06, 0.0005861, 1.0, 2.726e-06, 0.0005861, 1.0, 0.1236, 0.0003521, 0.9923, 0.1248, 0.000838, 0.9922, -2.308e-06, 0.000634, 1.0, -2.308e-06, 0.000634, 1.0, 0.1248, 0.000838, 0.9922, 0.1262, 0.0009334, 0.992, 4.02e-06, 0.0004695, 1.0, 4.02e-06, 0.0004695, 1.0, 0.1262, 0.0009334, 0.992, 0.1274, 0.0002697, 0.9919, -3.557e-06, 0.0002361, 1.0, 0.0753, -0.6958, 0.7142, 0.1387, -0.7163, 0.6839, 0.172, 0.0005713, 0.9851, 0.1207, 0.0004286, 0.9927, 0.1207, 0.0004286, 0.9927, 0.172, 0.0005713, 0.9851, 0.1724, 0.0002578, 0.985, 0.1211, 0.0003433, 0.9926, 0.1211, 0.0003433, 0.9926, 0.1724, 0.0002578, 0.985, 0.1728, -1.168e-05, 0.985, 0.1224, 0.0002856, 0.9925, 0.1224, 0.0002856, 0.9925, 0.1728, -1.168e-05, 0.985, 0.1731, 0.0001321, 0.9849, 0.1236, 0.0003521, 0.9923, 0.1236, 0.0003521, 0.9923, 0.1731, 0.0001321, 0.9849, 0.1732, 0.001052, 0.9849, 0.1248, 0.000838, 0.9922, 0.1248, 0.000838, 0.9922, 0.1732, 0.001052, 0.9849, 0.1727, 0.000724, 0.985, 0.1262, 0.0009334, 0.992, 0.1262, 0.0009334, 0.992, 0.1727, 0.000724, 0.985, 0.1721, 0.0006764, 0.9851, 0.1274, 0.0002697, 0.9919, 0.1387, -0.7163, 0.6839, 0.222, -0.7145, 0.6635, 0.1523, 0.0004817, 0.9883, 0.172, 0.0005713, 0.9851, 0.172, 0.0005713, 0.9851, 0.1523, 0.0004817, 0.9883, 0.1528, 0.0003839, 0.9883, 0.1724, 0.0002578, 0.985, 0.1724, 0.0002578, 0.985, 0.1528, 0.0003839, 0.9883, 0.1529, 0.0002233, 0.9882, 0.1728, -1.168e-05, 0.985, 0.1728, -1.168e-05, 0.985, 0.1529, 0.0002233, 0.9882, 0.1525, 0.0004415, 0.9883, 0.1731, 0.0001321, 0.9849, 0.1731, 0.0001321, 0.9849, 0.1525, 0.0004415, 0.9883, 0.1506, 0.001139, 0.9886, 0.1732, 0.001052, 0.9849, 0.1732, 0.001052, 0.9849, 0.1506, 0.001139, 0.9886, 0.1454, -0.000165, 0.9894, 0.1727, 0.000724, 0.985, 0.1727, 0.000724, 0.985, 0.1454, -0.000165, 0.9894, 0.1359, 0.001093, 0.9907, 0.1721, 0.0006764, 0.9851, 0.222, -0.7145, 0.6635, 0.6851, -0.4958, 0.5337, 0.7669, 0.008072, 0.6417, 0.1523, 0.0004817, 0.9883, 0.1523, 0.0004817, 0.9883, 0.7669, 0.008072, 0.6417, 0.7637, 0.01078, 0.6455, 0.1528, 0.0003839, 0.9883, 0.1528, 0.0003839, 0.9883, 0.7637, 0.01078, 0.6455, 0.765, 0.005204, 0.6441, 0.1529, 0.0002233, 0.9882, 0.1529, 0.0002233, 0.9882, 0.765, 0.005204, 0.6441, 0.764, 0.001362, 0.6452, 0.1525, 0.0004415, 0.9883, 0.1525, 0.0004415, 0.9883, 0.764, 0.001362, 0.6452, 0.7608, -0.01074, 0.6489, 0.1506, 0.001139, 0.9886, 0.1506, 0.001139, 0.9886, 0.7608, -0.01074, 0.6489, 0.7501, -0.04808, 0.6595, 0.1454, -0.000165, 0.9894, 0.1454, -0.000165, 0.9894, 0.7501, -0.04808, 0.6595, 0.7252, -0.1267, 0.6768, 0.1359, 0.001093, 0.9907, -0.1359, -0.001093, -0.9907, -0.3892, 0.5802, -0.7155, 0.464, 0.6743, -0.5745, 0.6238, -0.1339, -0.77, -0.6236, -0.1347, -0.77, -0.4645, 0.674, -0.5744, 0.3891, 0.5801, -0.7156, 0.136, -0.00107, -0.9907, 0.136, -0.00107, -0.9907, 0.3891, 0.5801, -0.7156, 0.3188, 0.6467, -0.6929, 0.1721, -0.0006321, -0.9851, 0.1721, -0.0006321, -0.9851, 0.3188, 0.6467, -0.6929, 0.1985, 0.6881, -0.6979, 0.1274, -0.0002283, -0.9919, 0.1274, -0.0002283, -0.9919, 0.1985, 0.6881, -0.6979, 1.607e-05, 0.7091, -0.7051, 3.574e-06, -0.0002361, -1.0, 3.574e-06, -0.0002361, -1.0, 1.607e-05, 0.7091, -0.7051, -0.1985, 0.6881, -0.6979, -0.1274, -0.0002697, -0.9919, -0.1274, -0.0002697, -0.9919, -0.1985, 0.6881, -0.6979, -0.3189, 0.6467, -0.6928, -0.1721, -0.0006764, -0.9851, -0.1721, -0.0006764, -0.9851, -0.3189, 0.6467, -0.6928, -0.3892, 0.5802, -0.7155, -0.1359, -0.001093, -0.9907, -0.5835, -0.4922, -0.646, -0.6471, 0.007822, -0.7624, 0.1523, 0.0003609, -0.9883, -0.01832, -0.7141, -0.6998, -0.6471, 0.007822, -0.7624, -0.642, 0.01093, -0.7666, 0.1529, -2.495e-05, -0.9882, 0.1523, 0.0003609, -0.9883, -0.642, 0.01093, -0.7666, -0.6433, 0.004855, -0.7656, 0.153, -0.0001733, -0.9882, 0.1529, -2.495e-05, -0.9882, -0.6433, 0.004855, -0.7656, -0.6428, 7.338e-05, -0.766, 0.1526, -0.0004003, -0.9883, 0.153, -0.0001733, -0.9882, -0.6428, 7.338e-05, -0.766, -0.642, -0.01369, -0.7666, 0.1508, -0.001093, -0.9886, 0.1526, -0.0004003, -0.9883, -0.642, -0.01369, -0.7666, -0.6374, -0.05171, -0.7688, 0.1456, 0.0002135, -0.9894, 0.1508, -0.001093, -0.9886, -0.6374, -0.05171, -0.7688, -0.6236, -0.1347, -0.77, 0.136, -0.00107, -0.9907, 0.1456, 0.0002135, -0.9894, -0.01832, -0.7141, -0.6998, 0.1523, 0.0003609, -0.9883, 0.1721, 0.0003705, -0.9851, 0.09356, -0.7205, -0.6871, 0.1523, 0.0003609, -0.9883, 0.1529, -2.495e-05, -0.9882, 0.1724, 0.0001506, -0.985, 0.1721, 0.0003705, -0.9851, 0.1529, -2.495e-05, -0.9882, 0.153, -0.0001733, -0.9882, 0.1728, 6.877e-05, -0.985, 0.1724, 0.0001506, -0.985, 0.153, -0.0001733, -0.9882, 0.1526, -0.0004003, -0.9883, 0.1731, -8.558e-05, -0.9849, 0.1728, 6.877e-05, -0.985, 0.1526, -0.0004003, -0.9883, 0.1508, -0.001093, -0.9886, 0.1732, -0.001013, -0.9849, 0.1731, -8.558e-05, -0.9849, 0.1508, -0.001093, -0.9886, 0.1456, 0.0002135, -0.9894, 0.1728, -0.0006736, -0.985, 0.1732, -0.001013, -0.9849, 0.1456, 0.0002135, -0.9894, 0.136, -0.00107, -0.9907, 0.1721, -0.0006321, -0.9851, 0.1728, -0.0006736, -0.985, 0.09356, -0.7205, -0.6871, 0.1721, 0.0003705, -0.9851, 0.121, 0.0003184, -0.9927, 0.09736, -0.7156, -0.6917, 0.1721, 0.0003705, -0.9851, 0.1724, 0.0001506, -0.985, 0.1211, -3.141e-05, -0.9926, 0.121, 0.0003184, -0.9927, 0.1724, 0.0001506, -0.985, 0.1728, 6.877e-05, -0.985, 0.1224, -0.0002445, -0.9925, 0.1211, -3.141e-05, -0.9926, 0.1728, 6.877e-05, -0.985, 0.1731, -8.558e-05, -0.9849, 0.1236, -0.000318, -0.9923, 0.1224, -0.0002445, -0.9925, 0.1731, -8.558e-05, -0.9849, 0.1732, -0.001013, -0.9849, 0.1248, -0.0008157, -0.9922, 0.1236, -0.000318, -0.9923, 0.1732, -0.001013, -0.9849, 0.1728, -0.0006736, -0.985, 0.1262, -0.0009007, -0.992, 0.1248, -0.0008157, -0.9922, 0.1728, -0.0006736, -0.985, 0.1721, -0.0006321, -0.9851, 0.1274, -0.0002283, -0.9919, 0.1262, -0.0009007, -0.992, 0.09736, -0.7156, -0.6917, 0.121, 0.0003184, -0.9927, 0.0001905, -7.683e-05, -1.0, 0.0001312, -0.7223, -0.6916, 0.121, 0.0003184, -0.9927, 0.1211, -3.141e-05, -0.9926, 8.136e-05, -0.0003733, -1.0, 0.0001905, -7.683e-05, -1.0, 0.1211, -3.141e-05, -0.9926, 0.1224, -0.0002445, -0.9925, 2.533e-07, -0.0006333, -1.0, 8.136e-05, -0.0003733, -1.0, 0.1224, -0.0002445, -0.9925, 0.1236, -0.000318, -0.9923, -2.765e-06, -0.0005861, -1.0, 2.533e-07, -0.0006333, -1.0, 0.1236, -0.000318, -0.9923, 0.1248, -0.0008157, -0.9922, 2.262e-06, -0.000634, -1.0, -2.765e-06, -0.0005861, -1.0, 0.1248, -0.0008157, -0.9922, 0.1262, -0.0009007, -0.992, -4.035e-06, -0.0004695, -1.0, 2.262e-06, -0.000634, -1.0, 0.1262, -0.0009007, -0.992, 0.1274, -0.0002283, -0.9919, 3.574e-06, -0.0002361, -1.0, -4.035e-06, -0.0004695, -1.0, 0.0001312, -0.7223, -0.6916, 0.0001905, -7.683e-05, -1.0, -0.1207, -0.0004286, -0.9927, -0.09691, -0.7155, -0.6918, 0.0001905, -7.683e-05, -1.0, 8.136e-05, -0.0003733, -1.0, -0.1211, -0.0003433, -0.9926, -0.1207, -0.0004286, -0.9927, 8.136e-05, -0.0003733, -1.0, 2.533e-07, -0.0006333, -1.0, -0.1224, -0.0002856, -0.9925, -0.1211, -0.0003433, -0.9926, 2.533e-07, -0.0006333, -1.0, -2.765e-06, -0.0005861, -1.0, -0.1236, -0.0003521, -0.9923, -0.1224, -0.0002856, -0.9925, -2.765e-06, -0.0005861, -1.0, 2.262e-06, -0.000634, -1.0, -0.1248, -0.000838, -0.9922, -0.1236, -0.0003521, -0.9923, 2.262e-06, -0.000634, -1.0, -4.035e-06, -0.0004695, -1.0, -0.1262, -0.0009334, -0.992, -0.1248, -0.000838, -0.9922, -4.035e-06, -0.0004695, -1.0, 3.574e-06, -0.0002361, -1.0, -0.1274, -0.0002697, -0.9919, -0.1262, -0.0009334, -0.992, -0.09691, -0.7155, -0.6918, -0.1207, -0.0004286, -0.9927, -0.172, -0.0005713, -0.9851, -0.09406, -0.7212, -0.6863, -0.1207, -0.0004286, -0.9927, -0.1211, -0.0003433, -0.9926, -0.1724, -0.0002578, -0.985, -0.172, -0.0005713, -0.9851, -0.1211, -0.0003433, -0.9926, -0.1224, -0.0002856, -0.9925, -0.1728, 1.166e-05, -0.985, -0.1724, -0.0002578, -0.985, -0.1224, -0.0002856, -0.9925, -0.1236, -0.0003521, -0.9923, -0.1731, -0.0001321, -0.9849, -0.1728, 1.166e-05, -0.985, -0.1236, -0.0003521, -0.9923, -0.1248, -0.000838, -0.9922, -0.1732, -0.001052, -0.9849, -0.1731, -0.0001321, -0.9849, -0.1248, -0.000838, -0.9922, -0.1262, -0.0009334, -0.992, -0.1727, -0.000724, -0.985, -0.1732, -0.001052, -0.9849, -0.1262, -0.0009334, -0.992, -0.1274, -0.0002697, -0.9919, -0.1721, -0.0006764, -0.9851, -0.1727, -0.000724, -0.985, -0.09406, -0.7212, -0.6863, -0.172, -0.0005713, -0.9851, -0.1523, -0.0004817, -0.9883, 0.0169, -0.7151, -0.6988, -0.172, -0.0005713, -0.9851, -0.1724, -0.0002578, -0.985, -0.1528, -0.0003839, -0.9883, -0.1523, -0.0004817, -0.9883, -0.1724, -0.0002578, -0.985, -0.1728, 1.166e-05, -0.985, -0.1529, -0.0002233, -0.9882, -0.1528, -0.0003839, -0.9883, -0.1728, 1.166e-05, -0.985, -0.1731, -0.0001321, -0.9849, -0.1525, -0.0004415, -0.9883, -0.1529, -0.0002233, -0.9882, -0.1731, -0.0001321, -0.9849, -0.1732, -0.001052, -0.9849, -0.1506, -0.001139, -0.9886, -0.1525, -0.0004415, -0.9883, -0.1732, -0.001052, -0.9849, -0.1727, -0.000724, -0.985, -0.1454, 0.000165, -0.9894, -0.1506, -0.001139, -0.9886, -0.1727, -0.000724, -0.985, -0.1721, -0.0006764, -0.9851, -0.1359, -0.001093, -0.9907, -0.1454, 0.000165, -0.9894, 0.0169, -0.7151, -0.6988, -0.1523, -0.0004817, -0.9883, 0.647, 0.008212, -0.7625, 0.5837, -0.4929, -0.6453, -0.1523, -0.0004817, -0.9883, -0.1528, -0.0003839, -0.9883, 0.642, 0.01109, -0.7666, 0.647, 0.008212, -0.7625, -0.1528, -0.0003839, -0.9883, -0.1529, -0.0002233, -0.9882, 0.6434, 0.005035, -0.7655, 0.642, 0.01109, -0.7666, -0.1529, -0.0002233, -0.9882, -0.1525, -0.0004415, -0.9883, 0.6429, 0.000293, -0.766, 0.6434, 0.005035, -0.7655, -0.1525, -0.0004415, -0.9883, -0.1506, -0.001139, -0.9886, 0.6422, -0.0133, -0.7664, 0.6429, 0.000293, -0.766, -0.1506, -0.001139, -0.9886, -0.1454, 0.000165, -0.9894, 0.6376, -0.051, -0.7687, 0.6422, -0.0133, -0.7664, -0.1454, 0.000165, -0.9894, -0.1359, -0.001093, -0.9907, 0.6238, -0.1339, -0.77, 0.6376, -0.051, -0.7687, 0.5144, 0.686, 0.5146, 0.7252, -0.1267, 0.6768, 0.6238, -0.1339, -0.77, 0.464, 0.6743, -0.5745, -0.2316, 0.628, 0.7429, 0.5144, 0.686, 0.5146, 0.464, 0.6743, -0.5745, -0.3892, 0.5802, -0.7155, -0.5148, 0.6857, 0.5145, 0.2316, 0.628, 0.7429, 0.3891, 0.5801, -0.7156, -0.4645, 0.674, -0.5744, -0.725, -0.1275, 0.6768, -0.5148, 0.6857, 0.5145, -0.4645, 0.674, -0.5744, -0.6236, -0.1347, -0.77, 0.2316, 0.628, 0.7429, 0.07143, 0.6777, 0.7319, 0.3188, 0.6467, -0.6929, 0.3891, 0.5801, -0.7156, 0.07143, 0.6777, 0.7319, -0.0007098, 0.6773, 0.7357, 0.1985, 0.6881, -0.6979, 0.3188, 0.6467, -0.6929, -0.0007098, 0.6773, 0.7357, 6.5e-06, 0.6713, 0.7412, 1.607e-05, 0.7091, -0.7051, 0.1985, 0.6881, -0.6979, 6.5e-06, 0.6713, 0.7412, 0.0007082, 0.6773, 0.7357, -0.1985, 0.6881, -0.6979, 1.607e-05, 0.7091, -0.7051, 0.0007082, 0.6773, 0.7357, -0.07148, 0.6775, 0.732, -0.3189, 0.6467, -0.6928, -0.1985, 0.6881, -0.6979, -0.07148, 0.6775, 0.732, -0.2316, 0.628, 0.7429, -0.3892, 0.5802, -0.7155, -0.3189, 0.6467, -0.6928, -0.2233, -0.7152, 0.6622, -0.6853, -0.4959, 0.5334, -0.5835, -0.4922, -0.646, -0.01832, -0.7141, -0.6998, -0.6853, -0.4959, 0.5334, -0.767, 0.006808, 0.6416, -0.6471, 0.007822, -0.7624, -0.5835, -0.4922, -0.646, -0.767, 0.006808, 0.6416, -0.7638, 0.01029, 0.6454, -0.642, 0.01093, -0.7666, -0.6471, 0.007822, -0.7624, -0.7638, 0.01029, 0.6454, -0.765, 0.00498, 0.644, -0.6433, 0.004855, -0.7656, -0.642, 0.01093, -0.7666, -0.765, 0.00498, 0.644, -0.7641, 0.001112, 0.6451, -0.6428, 7.338e-05, -0.766, -0.6433, 0.004855, -0.7656, -0.7641, 0.001112, 0.6451, -0.7608, -0.01116, 0.6489, -0.642, -0.01369, -0.7666, -0.6428, 7.338e-05, -0.766, -0.7608, -0.01116, 0.6489, -0.7501, -0.04878, 0.6595, -0.6374, -0.05171, -0.7688, -0.642, -0.01369, -0.7666, -0.7501, -0.04878, 0.6595, -0.725, -0.1275, 0.6768, -0.6236, -0.1347, -0.77, -0.6374, -0.05171, -0.7688, -0.1392, -0.7172, 0.6828, -0.2233, -0.7152, 0.6622, -0.01832, -0.7141, -0.6998, 0.09356, -0.7205, -0.6871, -0.07551, -0.6958, 0.7142, -0.1392, -0.7172, 0.6828, 0.09356, -0.7205, -0.6871, 0.09736, -0.7156, -0.6917, -6.007e-06, -0.6878, 0.7259, -0.07551, -0.6958, 0.7142, 0.09736, -0.7156, -0.6917, 0.0001312, -0.7223, -0.6916, 0.0753, -0.6958, 0.7142, -6.007e-06, -0.6878, 0.7259, 0.0001312, -0.7223, -0.6916, -0.09691, -0.7155, -0.6918, 0.1387, -0.7163, 0.6839, 0.0753, -0.6958, 0.7142, -0.09691, -0.7155, -0.6918, -0.09406, -0.7212, -0.6863, 0.222, -0.7145, 0.6635, 0.1387, -0.7163, 0.6839, -0.09406, -0.7212, -0.6863, 0.0169, -0.7151, -0.6988, 0.6851, -0.4958, 0.5337, 0.222, -0.7145, 0.6635, 0.0169, -0.7151, -0.6988, 0.5837, -0.4929, -0.6453, 0.7669, 0.008072, 0.6417, 0.6851, -0.4958, 0.5337, 0.5837, -0.4929, -0.6453, 0.647, 0.008212, -0.7625, 0.7637, 0.01078, 0.6455, 0.7669, 0.008072, 0.6417, 0.647, 0.008212, -0.7625, 0.642, 0.01109, -0.7666, 0.765, 0.005204, 0.6441, 0.7637, 0.01078, 0.6455, 0.642, 0.01109, -0.7666, 0.6434, 0.005035, -0.7655, 0.764, 0.001362, 0.6452, 0.765, 0.005204, 0.6441, 0.6434, 0.005035, -0.7655, 0.6429, 0.000293, -0.766, 0.7608, -0.01074, 0.6489, 0.764, 0.001362, 0.6452, 0.6429, 0.000293, -0.766, 0.6422, -0.0133, -0.7664, 0.7501, -0.04808, 0.6595, 0.7608, -0.01074, 0.6489, 0.6422, -0.0133, -0.7664, 0.6376, -0.051, -0.7687, 0.7252, -0.1267, 0.6768, 0.7501, -0.04808, 0.6595, 0.6376, -0.051, -0.7687, 0.6238, -0.1339, -0.77])] * 3)])

# ---- objects
ob_wood = bpy.data.objects.new('Wood', me_wood)
ob_cloth = bpy.data.objects.new('Cloth', me_cloth)

# ---- transforms, parenting, visibility, modifiers, constraints
ob_wood.location = (0.0, 0.0, 0.0)
ob_wood.rotation_euler = (1.571, -0.0, 0.0)
ob_wood.scale = (0.01, 0.01, 0.01)
ob_wood.color = (0.8, 0.8, 0.8, 1.0)
ob_wood.lineart.crease_threshold = 0.0
ob_cloth.location = (0.0, 0.0, 2.5)
ob_cloth.rotation_euler = (1.571, -0.0, 0.0)
ob_cloth.scale = (0.01, 0.01, 0.01)
ob_cloth.color = (0.8, 0.8, 0.8, 1.0)
ob_cloth.lineart.crease_threshold = 0.0

# ---- collection membership
col_collection_1.objects.link(ob_wood)
col_collection_1.objects.link(ob_cloth)

# ---- scene / render settings (as saved in the file)
scene.frame_start = 1; scene.frame_end = 250; scene.frame_set(1)
scene.render.engine = 'BLENDER_EEVEE_NEXT'
scene.render.resolution_percentage = 50
scene.render.dither_intensity = 0.0
scene.cycles.use_denoising = False
scene.cycles.samples = 128
scene.cycles.sampling_pattern = 'TABULATED_SOBOL'
scene.cycles.use_adaptive_sampling = False
scene.cycles.use_light_tree = False
scene.cycles.blur_glossy = 0.0
scene.cycles.sample_clamp_indirect = 0.0
scene.view_settings.view_transform = 'Standard'
bpy.context.view_layer.update()

# ---- added for rendering (the .blend has no active camera and no usable light): camera, sun
cam_auto = bpy.data.cameras.new('AutoCamera')
cam_auto.lens = 50.0
cam_auto.sensor_width = 36.0
cam_auto.clip_end = 1000.0
ob_auto_camera = bpy.data.objects.new('AutoCamera', cam_auto)
scene.collection.objects.link(ob_auto_camera)
ob_auto_camera.location = (3.42089, -4.13707, 3.96829)
ob_auto_camera.rotation_euler = (1.09748, -7.21219e-08, 0.694738)
scene.camera = ob_auto_camera
light_auto_sun = bpy.data.lights.new('AutoSun', 'SUN')
light_auto_sun.energy = 3.0
light_auto_sun.angle = 0.0523599
ob_auto_sun = bpy.data.objects.new('AutoSun', light_auto_sun)
scene.collection.objects.link(ob_auto_sun)
ob_auto_sun.rotation_euler = (0.872665, 0.174533, 0.523599)
bpy.context.view_layer.update()

